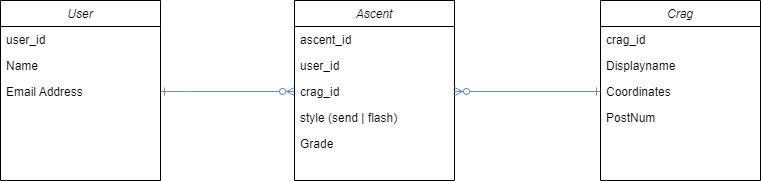

The diagram above was exported from draw.io. Its source (the exported page's mxGraphModel, read from the mxfile embedded in the PNG):
<mxGraphModel dx="1520" dy="930" grid="1" gridSize="10" guides="1" tooltips="1" connect="1" arrows="1" fold="1" page="1" pageScale="1" pageWidth="827" pageHeight="1169" math="0" shadow="0">
  <root>
    <mxCell id="WIyWlLk6GJQsqaUBKTNV-0" />
    <mxCell id="WIyWlLk6GJQsqaUBKTNV-1" parent="WIyWlLk6GJQsqaUBKTNV-0" />
    <mxCell id="YQHHCHJMLIjO6LdxHR1V-28" style="edgeStyle=orthogonalEdgeStyle;rounded=0;jumpSize=7;orthogonalLoop=1;jettySize=auto;html=1;entryX=0;entryY=0.5;entryDx=0;entryDy=0;startArrow=ERone;startFill=0;endArrow=ERzeroToMany;endFill=0;fillColor=#dae8fc;strokeColor=#6c8ebf;" edge="1" parent="WIyWlLk6GJQsqaUBKTNV-1" source="zkfFHV4jXpPFQw0GAbJ--0" target="YQHHCHJMLIjO6LdxHR1V-9">
      <mxGeometry relative="1" as="geometry">
        <Array as="points">
          <mxPoint x="230" y="291" />
          <mxPoint x="230" y="291" />
        </Array>
      </mxGeometry>
    </mxCell>
    <mxCell id="zkfFHV4jXpPFQw0GAbJ--0" value="User" style="swimlane;fontStyle=2;align=center;verticalAlign=top;childLayout=stackLayout;horizontal=1;startSize=26;horizontalStack=0;resizeParent=1;resizeLast=0;collapsible=1;marginBottom=0;rounded=0;shadow=0;strokeWidth=1;" parent="WIyWlLk6GJQsqaUBKTNV-1" vertex="1">
      <mxGeometry x="40" y="200" width="160" height="180" as="geometry">
        <mxRectangle x="40" y="240" width="160" height="26" as="alternateBounds" />
      </mxGeometry>
    </mxCell>
    <mxCell id="zkfFHV4jXpPFQw0GAbJ--1" value="user_id" style="text;align=left;verticalAlign=top;spacingLeft=4;spacingRight=4;overflow=hidden;rotatable=0;points=[[0,0.5],[1,0.5]];portConstraint=eastwest;" parent="zkfFHV4jXpPFQw0GAbJ--0" vertex="1">
      <mxGeometry y="26" width="160" height="26" as="geometry" />
    </mxCell>
    <mxCell id="YQHHCHJMLIjO6LdxHR1V-10" value="Name" style="text;align=left;verticalAlign=top;spacingLeft=4;spacingRight=4;overflow=hidden;rotatable=0;points=[[0,0.5],[1,0.5]];portConstraint=eastwest;" vertex="1" parent="zkfFHV4jXpPFQw0GAbJ--0">
      <mxGeometry y="52" width="160" height="26" as="geometry" />
    </mxCell>
    <mxCell id="zkfFHV4jXpPFQw0GAbJ--3" value="Email Address" style="text;align=left;verticalAlign=top;spacingLeft=4;spacingRight=4;overflow=hidden;rotatable=0;points=[[0,0.5],[1,0.5]];portConstraint=eastwest;rounded=0;shadow=0;html=0;" parent="zkfFHV4jXpPFQw0GAbJ--0" vertex="1">
      <mxGeometry y="78" width="160" height="26" as="geometry" />
    </mxCell>
    <mxCell id="YQHHCHJMLIjO6LdxHR1V-0" value="Crag" style="swimlane;fontStyle=2;align=center;verticalAlign=top;childLayout=stackLayout;horizontal=1;startSize=26;horizontalStack=0;resizeParent=1;resizeLast=0;collapsible=1;marginBottom=0;rounded=0;shadow=0;strokeWidth=1;" vertex="1" parent="WIyWlLk6GJQsqaUBKTNV-1">
      <mxGeometry x="640" y="200" width="160" height="180" as="geometry">
        <mxRectangle x="40" y="240" width="160" height="26" as="alternateBounds" />
      </mxGeometry>
    </mxCell>
    <mxCell id="YQHHCHJMLIjO6LdxHR1V-1" value="crag_id" style="text;align=left;verticalAlign=top;spacingLeft=4;spacingRight=4;overflow=hidden;rotatable=0;points=[[0,0.5],[1,0.5]];portConstraint=eastwest;" vertex="1" parent="YQHHCHJMLIjO6LdxHR1V-0">
      <mxGeometry y="26" width="160" height="26" as="geometry" />
    </mxCell>
    <mxCell id="YQHHCHJMLIjO6LdxHR1V-2" value="Displayname" style="text;align=left;verticalAlign=top;spacingLeft=4;spacingRight=4;overflow=hidden;rotatable=0;points=[[0,0.5],[1,0.5]];portConstraint=eastwest;rounded=0;shadow=0;html=0;" vertex="1" parent="YQHHCHJMLIjO6LdxHR1V-0">
      <mxGeometry y="52" width="160" height="26" as="geometry" />
    </mxCell>
    <mxCell id="YQHHCHJMLIjO6LdxHR1V-3" value="Coordinates" style="text;align=left;verticalAlign=top;spacingLeft=4;spacingRight=4;overflow=hidden;rotatable=0;points=[[0,0.5],[1,0.5]];portConstraint=eastwest;rounded=0;shadow=0;html=0;" vertex="1" parent="YQHHCHJMLIjO6LdxHR1V-0">
      <mxGeometry y="78" width="160" height="26" as="geometry" />
    </mxCell>
    <mxCell id="YQHHCHJMLIjO6LdxHR1V-4" value="PostNum" style="text;align=left;verticalAlign=top;spacingLeft=4;spacingRight=4;overflow=hidden;rotatable=0;points=[[0,0.5],[1,0.5]];portConstraint=eastwest;rounded=0;shadow=0;html=0;" vertex="1" parent="YQHHCHJMLIjO6LdxHR1V-0">
      <mxGeometry y="104" width="160" height="26" as="geometry" />
    </mxCell>
    <mxCell id="YQHHCHJMLIjO6LdxHR1V-5" value="Ascent" style="swimlane;fontStyle=2;align=center;verticalAlign=top;childLayout=stackLayout;horizontal=1;startSize=26;horizontalStack=0;resizeParent=1;resizeLast=0;collapsible=1;marginBottom=0;rounded=0;shadow=0;strokeWidth=1;" vertex="1" parent="WIyWlLk6GJQsqaUBKTNV-1">
      <mxGeometry x="334" y="200" width="160" height="180" as="geometry">
        <mxRectangle x="40" y="240" width="160" height="26" as="alternateBounds" />
      </mxGeometry>
    </mxCell>
    <mxCell id="YQHHCHJMLIjO6LdxHR1V-6" value="ascent_id" style="text;align=left;verticalAlign=top;spacingLeft=4;spacingRight=4;overflow=hidden;rotatable=0;points=[[0,0.5],[1,0.5]];portConstraint=eastwest;" vertex="1" parent="YQHHCHJMLIjO6LdxHR1V-5">
      <mxGeometry y="26" width="160" height="26" as="geometry" />
    </mxCell>
    <mxCell id="YQHHCHJMLIjO6LdxHR1V-8" value="user_id" style="text;align=left;verticalAlign=top;spacingLeft=4;spacingRight=4;overflow=hidden;rotatable=0;points=[[0,0.5],[1,0.5]];portConstraint=eastwest;rounded=0;shadow=0;html=0;" vertex="1" parent="YQHHCHJMLIjO6LdxHR1V-5">
      <mxGeometry y="52" width="160" height="26" as="geometry" />
    </mxCell>
    <mxCell id="YQHHCHJMLIjO6LdxHR1V-9" value="crag_id" style="text;align=left;verticalAlign=top;spacingLeft=4;spacingRight=4;overflow=hidden;rotatable=0;points=[[0,0.5],[1,0.5]];portConstraint=eastwest;rounded=0;shadow=0;html=0;" vertex="1" parent="YQHHCHJMLIjO6LdxHR1V-5">
      <mxGeometry y="78" width="160" height="26" as="geometry" />
    </mxCell>
    <mxCell id="YQHHCHJMLIjO6LdxHR1V-13" value="style (send | flash)" style="text;align=left;verticalAlign=top;spacingLeft=4;spacingRight=4;overflow=hidden;rotatable=0;points=[[0,0.5],[1,0.5]];portConstraint=eastwest;rounded=0;shadow=0;html=0;" vertex="1" parent="YQHHCHJMLIjO6LdxHR1V-5">
      <mxGeometry y="104" width="160" height="26" as="geometry" />
    </mxCell>
    <mxCell id="YQHHCHJMLIjO6LdxHR1V-30" value="Grade" style="text;align=left;verticalAlign=top;spacingLeft=4;spacingRight=4;overflow=hidden;rotatable=0;points=[[0,0.5],[1,0.5]];portConstraint=eastwest;rounded=0;shadow=0;html=0;" vertex="1" parent="YQHHCHJMLIjO6LdxHR1V-5">
      <mxGeometry y="130" width="160" height="26" as="geometry" />
    </mxCell>
    <mxCell id="YQHHCHJMLIjO6LdxHR1V-24" style="edgeStyle=orthogonalEdgeStyle;rounded=0;orthogonalLoop=1;jettySize=auto;html=1;endArrow=ERone;endFill=0;strokeColor=#6c8ebf;startArrow=ERzeroToMany;startFill=0;fillColor=#dae8fc;jumpSize=7;" edge="1" parent="WIyWlLk6GJQsqaUBKTNV-1" source="YQHHCHJMLIjO6LdxHR1V-9" target="YQHHCHJMLIjO6LdxHR1V-3">
      <mxGeometry relative="1" as="geometry" />
    </mxCell>
  </root>
</mxGraphModel>